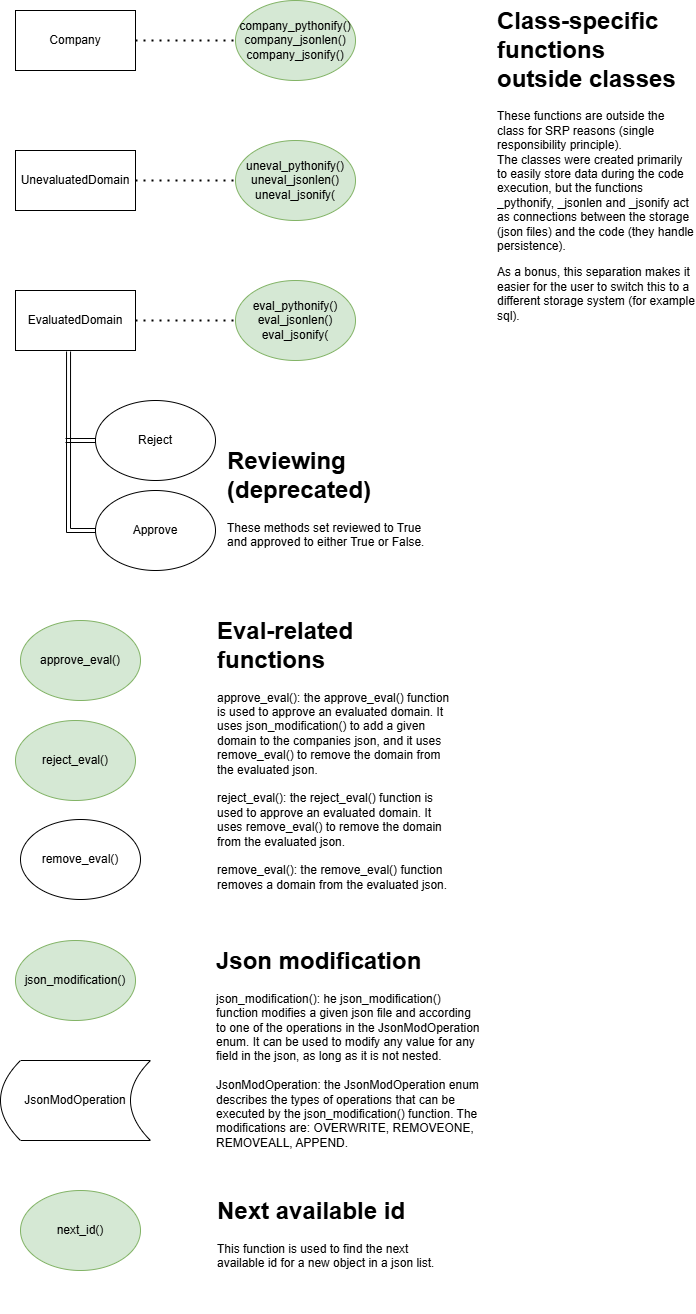

The diagram above was exported from draw.io. Its source (the exported page's mxGraphModel, read from the mxfile embedded in the PNG):
<mxGraphModel dx="1426" dy="889" grid="1" gridSize="10" guides="1" tooltips="1" connect="1" arrows="1" fold="1" page="1" pageScale="1" pageWidth="827" pageHeight="1169" math="0" shadow="0">
  <root>
    <mxCell id="0" />
    <mxCell id="1" parent="0" />
    <mxCell id="uTZZTeFz_VLg4TuKJgjA-1" value="Company" style="rounded=0;whiteSpace=wrap;html=1;" parent="1" vertex="1">
      <mxGeometry x="80" y="280" width="120" height="60" as="geometry" />
    </mxCell>
    <mxCell id="uTZZTeFz_VLg4TuKJgjA-2" value="UnevaluatedDomain" style="rounded=0;whiteSpace=wrap;html=1;" parent="1" vertex="1">
      <mxGeometry x="80" y="420" width="120" height="60" as="geometry" />
    </mxCell>
    <mxCell id="uTZZTeFz_VLg4TuKJgjA-3" value="EvaluatedDomain" style="rounded=0;whiteSpace=wrap;html=1;" parent="1" vertex="1">
      <mxGeometry x="80" y="560" width="120" height="60" as="geometry" />
    </mxCell>
    <mxCell id="uTZZTeFz_VLg4TuKJgjA-8" value="Approve" style="ellipse;whiteSpace=wrap;html=1;" parent="1" vertex="1">
      <mxGeometry x="160" y="760" width="120" height="80" as="geometry" />
    </mxCell>
    <mxCell id="uTZZTeFz_VLg4TuKJgjA-9" value="Reject" style="ellipse;whiteSpace=wrap;html=1;" parent="1" vertex="1">
      <mxGeometry x="160" y="670" width="120" height="80" as="geometry" />
    </mxCell>
    <mxCell id="uTZZTeFz_VLg4TuKJgjA-12" value="" style="shape=link;html=1;rounded=0;exitX=0.442;exitY=1.017;exitDx=0;exitDy=0;exitPerimeter=0;entryX=0;entryY=0.5;entryDx=0;entryDy=0;" parent="1" source="uTZZTeFz_VLg4TuKJgjA-3" target="uTZZTeFz_VLg4TuKJgjA-8" edge="1">
      <mxGeometry width="100" relative="1" as="geometry">
        <mxPoint x="310" y="630" as="sourcePoint" />
        <mxPoint x="410" y="630" as="targetPoint" />
        <Array as="points">
          <mxPoint x="133" y="800" />
        </Array>
      </mxGeometry>
    </mxCell>
    <mxCell id="uTZZTeFz_VLg4TuKJgjA-13" value="" style="shape=link;html=1;rounded=0;exitX=0;exitY=0.5;exitDx=0;exitDy=0;" parent="1" source="uTZZTeFz_VLg4TuKJgjA-9" edge="1">
      <mxGeometry width="100" relative="1" as="geometry">
        <mxPoint x="290" y="660" as="sourcePoint" />
        <mxPoint x="130" y="710" as="targetPoint" />
      </mxGeometry>
    </mxCell>
    <mxCell id="uTZZTeFz_VLg4TuKJgjA-14" value="&lt;h1 style=&quot;margin-top: 0px;&quot;&gt;Reviewing (deprecated)&lt;/h1&gt;&lt;p&gt;These methods set reviewed to True and approved to either True or False.&lt;/p&gt;" style="text;html=1;whiteSpace=wrap;overflow=hidden;rounded=0;" parent="1" vertex="1">
      <mxGeometry x="290" y="710" width="200" height="120" as="geometry" />
    </mxCell>
    <mxCell id="uTZZTeFz_VLg4TuKJgjA-15" value="company_pythonify()&lt;div&gt;company_jsonlen()&lt;/div&gt;&lt;div&gt;company_jsonify()&lt;/div&gt;" style="ellipse;whiteSpace=wrap;html=1;fillColor=#d5e8d4;strokeColor=#82b366;" parent="1" vertex="1">
      <mxGeometry x="300" y="270" width="120" height="80" as="geometry" />
    </mxCell>
    <mxCell id="uTZZTeFz_VLg4TuKJgjA-17" value="next_id()" style="ellipse;whiteSpace=wrap;html=1;fillColor=#d5e8d4;strokeColor=#82b366;" parent="1" vertex="1">
      <mxGeometry x="85" y="1460" width="120" height="80" as="geometry" />
    </mxCell>
    <mxCell id="uTZZTeFz_VLg4TuKJgjA-18" value="uneval_pythonify()&lt;div&gt;uneval_jsonlen()&lt;/div&gt;&lt;div&gt;uneval_jsonify(&lt;/div&gt;" style="ellipse;whiteSpace=wrap;html=1;fillColor=#d5e8d4;strokeColor=#82b366;" parent="1" vertex="1">
      <mxGeometry x="300" y="410" width="120" height="80" as="geometry" />
    </mxCell>
    <mxCell id="uTZZTeFz_VLg4TuKJgjA-19" value="eval_pythonify()&lt;div&gt;eval_jsonlen()&lt;/div&gt;&lt;div&gt;eval_jsonify(&lt;/div&gt;" style="ellipse;whiteSpace=wrap;html=1;fillColor=#d5e8d4;strokeColor=#82b366;" parent="1" vertex="1">
      <mxGeometry x="300" y="550" width="120" height="80" as="geometry" />
    </mxCell>
    <mxCell id="uTZZTeFz_VLg4TuKJgjA-20" value="" style="endArrow=none;dashed=1;html=1;dashPattern=1 3;strokeWidth=2;rounded=0;entryX=0;entryY=0.5;entryDx=0;entryDy=0;exitX=1;exitY=0.5;exitDx=0;exitDy=0;" parent="1" source="uTZZTeFz_VLg4TuKJgjA-1" target="uTZZTeFz_VLg4TuKJgjA-15" edge="1">
      <mxGeometry width="50" height="50" relative="1" as="geometry">
        <mxPoint x="240" y="410" as="sourcePoint" />
        <mxPoint x="290" y="360" as="targetPoint" />
      </mxGeometry>
    </mxCell>
    <mxCell id="uTZZTeFz_VLg4TuKJgjA-21" value="" style="endArrow=none;dashed=1;html=1;dashPattern=1 3;strokeWidth=2;rounded=0;exitX=1;exitY=0.5;exitDx=0;exitDy=0;entryX=0;entryY=0.5;entryDx=0;entryDy=0;" parent="1" source="uTZZTeFz_VLg4TuKJgjA-2" target="uTZZTeFz_VLg4TuKJgjA-18" edge="1">
      <mxGeometry width="50" height="50" relative="1" as="geometry">
        <mxPoint x="250" y="420" as="sourcePoint" />
        <mxPoint x="300" y="370" as="targetPoint" />
      </mxGeometry>
    </mxCell>
    <mxCell id="uTZZTeFz_VLg4TuKJgjA-22" value="" style="endArrow=none;dashed=1;html=1;dashPattern=1 3;strokeWidth=2;rounded=0;exitX=1;exitY=0.5;exitDx=0;exitDy=0;entryX=0;entryY=0.5;entryDx=0;entryDy=0;" parent="1" source="uTZZTeFz_VLg4TuKJgjA-3" target="uTZZTeFz_VLg4TuKJgjA-19" edge="1">
      <mxGeometry width="50" height="50" relative="1" as="geometry">
        <mxPoint x="260" y="550" as="sourcePoint" />
        <mxPoint x="310" y="500" as="targetPoint" />
      </mxGeometry>
    </mxCell>
    <mxCell id="uTZZTeFz_VLg4TuKJgjA-23" value="&lt;h1 style=&quot;margin-top: 0px;&quot;&gt;Class-specific functions outside classes&lt;/h1&gt;&lt;p&gt;These functions are outside the class for SRP reasons (single responsibility principle).&lt;br&gt;The classes were created primarily to easily store data during the code execution, but the functions _pythonify, _jsonlen and _jsonify act as connections between the storage (json files) and the code (they handle persistence)&lt;span style=&quot;background-color: transparent; color: light-dark(rgb(0, 0, 0), rgb(255, 255, 255));&quot;&gt;.&lt;/span&gt;&lt;/p&gt;&lt;p&gt;&lt;span style=&quot;background-color: transparent; color: light-dark(rgb(0, 0, 0), rgb(255, 255, 255));&quot;&gt;As a bonus, this separation makes it easier for the user to switch this to a different storage system (for example sql).&lt;/span&gt;&lt;/p&gt;" style="text;html=1;whiteSpace=wrap;overflow=hidden;rounded=0;" parent="1" vertex="1">
      <mxGeometry x="560" y="270" width="200" height="370" as="geometry" />
    </mxCell>
    <mxCell id="uTZZTeFz_VLg4TuKJgjA-24" value="&lt;h1 style=&quot;margin-top: 0px;&quot;&gt;Next available id&lt;/h1&gt;&lt;p&gt;This function is used to find the next available id for a new object in a json list.&lt;/p&gt;" style="text;html=1;whiteSpace=wrap;overflow=hidden;rounded=0;" parent="1" vertex="1">
      <mxGeometry x="280" y="1460" width="240" height="120" as="geometry" />
    </mxCell>
    <mxCell id="hXozPZZVBFTT7O9x9QpX-1" value="approve_eval()" style="ellipse;whiteSpace=wrap;html=1;fillColor=#d5e8d4;strokeColor=#82b366;" parent="1" vertex="1">
      <mxGeometry x="85" y="890" width="120" height="80" as="geometry" />
    </mxCell>
    <mxCell id="hXozPZZVBFTT7O9x9QpX-2" value="reject_eval()" style="ellipse;whiteSpace=wrap;html=1;fillColor=#d5e8d4;strokeColor=#82b366;" parent="1" vertex="1">
      <mxGeometry x="80" y="990" width="120" height="80" as="geometry" />
    </mxCell>
    <mxCell id="hXozPZZVBFTT7O9x9QpX-3" value="remove_eval()" style="ellipse;whiteSpace=wrap;html=1;" parent="1" vertex="1">
      <mxGeometry x="85" y="1089" width="120" height="80" as="geometry" />
    </mxCell>
    <mxCell id="hXozPZZVBFTT7O9x9QpX-4" value="json_modification()" style="ellipse;whiteSpace=wrap;html=1;fillColor=#d5e8d4;strokeColor=#82b366;" parent="1" vertex="1">
      <mxGeometry x="80" y="1210" width="120" height="80" as="geometry" />
    </mxCell>
    <mxCell id="hXozPZZVBFTT7O9x9QpX-5" value="JsonModOperation" style="shape=dataStorage;whiteSpace=wrap;html=1;fixedSize=1;" parent="1" vertex="1">
      <mxGeometry x="65" y="1330" width="150" height="80" as="geometry" />
    </mxCell>
    <mxCell id="hXozPZZVBFTT7O9x9QpX-6" value="&lt;h1 style=&quot;margin-top: 0px;&quot;&gt;Eval-related functions&lt;/h1&gt;&lt;div&gt;approve_eval(): the approve_eval() function is used to approve an evaluated domain. It uses json_modification() to add a given domain to the companies json, and it uses remove_eval() to remove the domain from the evaluated json.&lt;/div&gt;&lt;div&gt;&lt;br&gt;&lt;/div&gt;&lt;div&gt;reject_eval():&amp;nbsp;&lt;span style=&quot;background-color: transparent; color: light-dark(rgb(0, 0, 0), rgb(255, 255, 255));&quot;&gt;the reject_eval() function is used to approve an evaluated domain. It uses remove_eval() to remove the domain from the evaluated json.&lt;/span&gt;&lt;/div&gt;&lt;div&gt;&lt;span style=&quot;background-color: transparent; color: light-dark(rgb(0, 0, 0), rgb(255, 255, 255));&quot;&gt;&lt;br&gt;&lt;/span&gt;&lt;/div&gt;&lt;div&gt;&lt;span style=&quot;background-color: transparent; color: light-dark(rgb(0, 0, 0), rgb(255, 255, 255));&quot;&gt;remove_eval(): the remove_eval() function removes a domain from the evaluated json.&lt;/span&gt;&lt;/div&gt;&lt;div&gt;&lt;br&gt;&lt;/div&gt;" style="text;html=1;whiteSpace=wrap;overflow=hidden;rounded=0;" parent="1" vertex="1">
      <mxGeometry x="280" y="880" width="240" height="290" as="geometry" />
    </mxCell>
    <mxCell id="hXozPZZVBFTT7O9x9QpX-7" value="&lt;h1 style=&quot;margin-top: 0px;&quot;&gt;Json modification&lt;/h1&gt;&lt;div&gt;json_modification(): he json_modification() function modifies a given json file and according to one of the operations in the JsonModOperation enum. It can be used to modify any value for any field in the json, as long as it is not nested.&lt;/div&gt;&lt;div&gt;&lt;br&gt;&lt;/div&gt;&lt;div&gt;JsonModOperation: the JsonModOperation enum describes the types of operations that can be executed by the json_modification() function. The modifications are: OVERWRITE, REMOVEONE, REMOVEALL, APPEND.&lt;/div&gt;" style="text;html=1;whiteSpace=wrap;overflow=hidden;rounded=0;" parent="1" vertex="1">
      <mxGeometry x="279" y="1210" width="270" height="220" as="geometry" />
    </mxCell>
  </root>
</mxGraphModel>